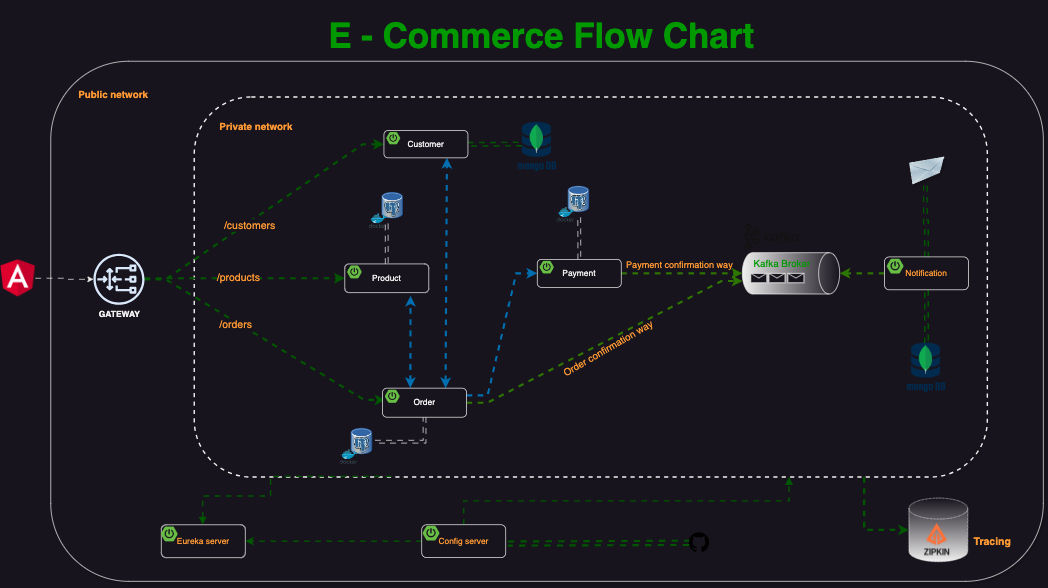

The diagram above was exported from draw.io. Its source (the exported page's mxGraphModel, read from the mxfile embedded in the PNG):
<mxGraphModel dx="2087" dy="1467" grid="0" gridSize="10" guides="0" tooltips="1" connect="0" arrows="0" fold="1" page="0" pageScale="1" pageWidth="1169" pageHeight="827" math="0" shadow="0">
  <root>
    <mxCell id="0" />
    <mxCell id="1" parent="0" />
    <mxCell id="xCOBlcEBNlZvq0qhSWPW-67" value="" style="rounded=1;whiteSpace=wrap;html=1;shadow=1;glass=0;" parent="1" vertex="1">
      <mxGeometry x="63" y="41" width="1418" height="743" as="geometry" />
    </mxCell>
    <mxCell id="xCOBlcEBNlZvq0qhSWPW-52" value="" style="shape=cylinder3;whiteSpace=wrap;html=1;boundedLbl=1;backgroundOutline=1;size=15;fillOpacity=100;dashed=1;dashPattern=1 1;fillStyle=dots;gradientColor=default;" parent="1" vertex="1">
      <mxGeometry x="1289" y="665" width="84" height="91" as="geometry" />
    </mxCell>
    <mxCell id="O6HLDK9tNG4gK17g9pfa-21" value="" style="rounded=1;whiteSpace=wrap;html=1;sketch=0;fillColor=none;dashed=1;strokeWidth=2;shadow=1;" parent="1" vertex="1">
      <mxGeometry x="268" y="92" width="1133" height="543" as="geometry" />
    </mxCell>
    <mxCell id="O6HLDK9tNG4gK17g9pfa-33" value="" style="image;html=1;image=img/lib/clip_art/networking/Email_128x128.png;sketch=1;fontSize=13;fillColor=none;rotation=4;shadow=1;curveFitting=1;jiggle=2;" parent="1" vertex="1">
      <mxGeometry x="1288" y="176" width="52" height="43" as="geometry" />
    </mxCell>
    <mxCell id="O6HLDK9tNG4gK17g9pfa-50" value="" style="endArrow=classic;html=1;rounded=0;fontSize=15;endSize=6;strokeWidth=3;strokeColor=#005700;fillColor=#008a00;edgeStyle=entityRelationEdgeStyle;flowAnimation=1;entryX=0;entryY=0.5;entryDx=0;entryDy=0;" parent="1" source="O6HLDK9tNG4gK17g9pfa-103" target="xCOBlcEBNlZvq0qhSWPW-1" edge="1">
      <mxGeometry width="50" height="50" relative="1" as="geometry">
        <mxPoint x="267" y="350" as="sourcePoint" />
        <mxPoint x="465.0000000000002" y="161.5" as="targetPoint" />
      </mxGeometry>
    </mxCell>
    <mxCell id="O6HLDK9tNG4gK17g9pfa-59" value="&lt;font color=&quot;#ff9933&quot;&gt;/customers&lt;/font&gt;" style="edgeLabel;html=1;align=center;verticalAlign=middle;resizable=0;points=[];fontSize=15;" parent="O6HLDK9tNG4gK17g9pfa-50" vertex="1" connectable="0">
      <mxGeometry x="-0.5046" y="1" relative="1" as="geometry">
        <mxPoint x="62" y="-38" as="offset" />
      </mxGeometry>
    </mxCell>
    <mxCell id="O6HLDK9tNG4gK17g9pfa-51" value="" style="endArrow=classic;html=1;rounded=0;fontSize=15;endSize=6;strokeWidth=3;strokeColor=#005700;fillColor=#008a00;edgeStyle=entityRelationEdgeStyle;entryX=0;entryY=0.75;entryDx=0;entryDy=0;flowAnimation=1;" parent="1" source="O6HLDK9tNG4gK17g9pfa-103" target="xCOBlcEBNlZvq0qhSWPW-20" edge="1">
      <mxGeometry width="50" height="50" relative="1" as="geometry">
        <mxPoint x="260.99999999999955" y="353" as="sourcePoint" />
        <mxPoint x="486" y="528.5" as="targetPoint" />
      </mxGeometry>
    </mxCell>
    <mxCell id="O6HLDK9tNG4gK17g9pfa-60" value="&lt;font color=&quot;#ff9933&quot;&gt;/orders&lt;/font&gt;" style="edgeLabel;html=1;align=center;verticalAlign=middle;resizable=0;points=[];fontSize=15;" parent="O6HLDK9tNG4gK17g9pfa-51" vertex="1" connectable="0">
      <mxGeometry x="0.2804" y="-3" relative="1" as="geometry">
        <mxPoint x="-88" y="-53" as="offset" />
      </mxGeometry>
    </mxCell>
    <mxCell id="8Op4M2FmP5w4KHeaY0xA-4" style="edgeStyle=orthogonalEdgeStyle;rounded=0;orthogonalLoop=1;jettySize=auto;html=1;strokeWidth=3;fillColor=#008a00;strokeColor=#005700;flowAnimation=1;entryX=0;entryY=0.5;entryDx=0;entryDy=0;" parent="1" source="O6HLDK9tNG4gK17g9pfa-103" target="xCOBlcEBNlZvq0qhSWPW-12" edge="1">
      <mxGeometry relative="1" as="geometry">
        <mxPoint x="403" y="351" as="targetPoint" />
        <Array as="points">
          <mxPoint x="278" y="351" />
          <mxPoint x="278" y="351" />
        </Array>
      </mxGeometry>
    </mxCell>
    <mxCell id="8Op4M2FmP5w4KHeaY0xA-5" value="&lt;font color=&quot;#ff9933&quot;&gt;/products&lt;/font&gt;" style="edgeLabel;html=1;align=center;verticalAlign=middle;resizable=0;points=[];fontSize=15;" parent="8Op4M2FmP5w4KHeaY0xA-4" vertex="1" connectable="0">
      <mxGeometry x="0.2865" y="1" relative="1" as="geometry">
        <mxPoint x="-50" y="-1" as="offset" />
      </mxGeometry>
    </mxCell>
    <mxCell id="Sr1AToIsDmf1QCaqVxD8-1" value="" style="shape=image;verticalLabelPosition=bottom;labelBackgroundColor=default;verticalAlign=top;aspect=fixed;imageAspect=0;image=https://www.opc-router.de/wp-content/uploads/2021/03/mongodb_thumbnail.png;" parent="1" vertex="1">
      <mxGeometry x="1286.12" y="443.5" width="55.76" height="75" as="geometry" />
    </mxCell>
    <mxCell id="8Op4M2FmP5w4KHeaY0xA-1" value="" style="shape=image;verticalLabelPosition=bottom;labelBackgroundColor=default;verticalAlign=top;aspect=fixed;imageAspect=0;image=https://avatars.githubusercontent.com/u/11860887?s=280&amp;v=4;" parent="1" vertex="1">
      <mxGeometry x="1304" y="699" width="50" height="50" as="geometry" />
    </mxCell>
    <mxCell id="xCOBlcEBNlZvq0qhSWPW-14" value="" style="shape=image;verticalLabelPosition=bottom;labelBackgroundColor=default;verticalAlign=top;aspect=fixed;imageAspect=0;image=https://static-00.iconduck.com/assets.00/kafka-icon-2048x935-cvu4503l.png;imageBorder=none;perimeterSpacing=0;" parent="1" vertex="1">
      <mxGeometry x="1054" y="274" width="77.75" height="35.5" as="geometry" />
    </mxCell>
    <mxCell id="xCOBlcEBNlZvq0qhSWPW-15" value="&lt;font color=&quot;#009900&quot; style=&quot;font-size: 14px;&quot;&gt;Kafka Broker&lt;/font&gt;" style="shape=cylinder3;whiteSpace=wrap;html=1;boundedLbl=1;backgroundOutline=1;size=15;rotation=90;horizontal=0;verticalAlign=top;gradientColor=default;" parent="1" vertex="1">
      <mxGeometry x="1091" y="274.5" width="59" height="139" as="geometry" />
    </mxCell>
    <mxCell id="xCOBlcEBNlZvq0qhSWPW-25" style="edgeStyle=entityRelationEdgeStyle;rounded=0;orthogonalLoop=1;jettySize=auto;html=1;entryX=0.686;entryY=0.998;entryDx=0;entryDy=0;entryPerimeter=0;fillColor=#60a917;strokeColor=#2D7600;strokeWidth=3;flowAnimation=1;" parent="1" source="xCOBlcEBNlZvq0qhSWPW-19" target="xCOBlcEBNlZvq0qhSWPW-15" edge="1">
      <mxGeometry relative="1" as="geometry" />
    </mxCell>
    <mxCell id="xCOBlcEBNlZvq0qhSWPW-27" style="rounded=0;orthogonalLoop=1;jettySize=auto;html=1;exitX=0.331;exitY=-0.003;exitDx=0;exitDy=0;exitPerimeter=0;strokeWidth=3;fillColor=#1ba1e2;strokeColor=#006EAF;flowAnimation=1;startArrow=classic;startFill=1;" parent="1" source="xCOBlcEBNlZvq0qhSWPW-19" edge="1">
      <mxGeometry relative="1" as="geometry">
        <mxPoint x="577" y="376" as="targetPoint" />
      </mxGeometry>
    </mxCell>
    <mxCell id="xCOBlcEBNlZvq0qhSWPW-28" style="edgeStyle=entityRelationEdgeStyle;rounded=0;orthogonalLoop=1;jettySize=auto;html=1;entryX=0;entryY=0.5;entryDx=0;entryDy=0;exitX=1;exitY=0.25;exitDx=0;exitDy=0;fillColor=#1ba1e2;strokeColor=#006EAF;strokeWidth=3;flowAnimation=1;" parent="1" source="xCOBlcEBNlZvq0qhSWPW-19" target="xCOBlcEBNlZvq0qhSWPW-9" edge="1">
      <mxGeometry relative="1" as="geometry" />
    </mxCell>
    <mxCell id="xCOBlcEBNlZvq0qhSWPW-30" style="rounded=0;orthogonalLoop=1;jettySize=auto;html=1;entryX=0.5;entryY=1;entryDx=0;entryDy=0;entryPerimeter=0;fillColor=#60a917;strokeColor=#2D7600;strokeWidth=3;flowAnimation=1;" parent="1" source="xCOBlcEBNlZvq0qhSWPW-9" target="xCOBlcEBNlZvq0qhSWPW-15" edge="1">
      <mxGeometry relative="1" as="geometry" />
    </mxCell>
    <mxCell id="xCOBlcEBNlZvq0qhSWPW-31" style="rounded=0;orthogonalLoop=1;jettySize=auto;html=1;exitX=0.75;exitY=0;exitDx=0;exitDy=0;entryX=0.75;entryY=1;entryDx=0;entryDy=0;strokeWidth=3;fillColor=#1ba1e2;strokeColor=#006EAF;flowAnimation=1;startArrow=classic;startFill=1;" parent="1" source="xCOBlcEBNlZvq0qhSWPW-19" target="xCOBlcEBNlZvq0qhSWPW-1" edge="1">
      <mxGeometry relative="1" as="geometry" />
    </mxCell>
    <mxCell id="xCOBlcEBNlZvq0qhSWPW-35" style="edgeStyle=orthogonalEdgeStyle;rounded=0;orthogonalLoop=1;jettySize=auto;html=1;entryX=0.5;entryY=0;entryDx=0;entryDy=0;entryPerimeter=0;fillColor=#60a917;strokeColor=#2D7600;strokeWidth=3;flowAnimation=1;" parent="1" source="xCOBlcEBNlZvq0qhSWPW-33" target="xCOBlcEBNlZvq0qhSWPW-15" edge="1">
      <mxGeometry relative="1" as="geometry" />
    </mxCell>
    <mxCell id="O6HLDK9tNG4gK17g9pfa-22" value="" style="shape=image;verticalLabelPosition=bottom;labelBackgroundColor=default;verticalAlign=top;aspect=fixed;imageAspect=0;image=https://cdn-icons-png.flaticon.com/512/25/25231.png;" parent="1" vertex="1">
      <mxGeometry x="975" y="714" width="29" height="29" as="geometry" />
    </mxCell>
    <mxCell id="xCOBlcEBNlZvq0qhSWPW-46" value="" style="group" parent="1" vertex="1" connectable="0">
      <mxGeometry x="785.94" y="213" width="50.120000000000005" height="57.64852490606316" as="geometry" />
    </mxCell>
    <mxCell id="xCOBlcEBNlZvq0qhSWPW-47" value="" style="shape=image;verticalLabelPosition=bottom;labelBackgroundColor=default;verticalAlign=top;aspect=fixed;imageAspect=0;image=https://upload.wikimedia.org/wikipedia/commons/thumb/b/ba/Database-postgres.svg/1448px-Database-postgres.svg.png;container=0;" parent="xCOBlcEBNlZvq0qhSWPW-46" vertex="1">
      <mxGeometry x="13.99735211811253" width="36.12264788188748" height="51.04120428447361" as="geometry" />
    </mxCell>
    <mxCell id="xCOBlcEBNlZvq0qhSWPW-48" value="" style="sketch=0;aspect=fixed;html=1;points=[];align=center;image;fontSize=12;image=img/lib/mscae/Docker.svg;fillColor=none;container=0;" parent="xCOBlcEBNlZvq0qhSWPW-46" vertex="1">
      <mxGeometry y="36.67969348659003" width="25.571745633503813" height="20.968831419473126" as="geometry" />
    </mxCell>
    <mxCell id="xCOBlcEBNlZvq0qhSWPW-49" value="" style="group" parent="1" vertex="1" connectable="0">
      <mxGeometry x="517.94" y="222" width="50.120000000000005" height="57.64852490606316" as="geometry" />
    </mxCell>
    <mxCell id="xCOBlcEBNlZvq0qhSWPW-50" value="" style="shape=image;verticalLabelPosition=bottom;labelBackgroundColor=default;verticalAlign=top;aspect=fixed;imageAspect=0;image=https://upload.wikimedia.org/wikipedia/commons/thumb/b/ba/Database-postgres.svg/1448px-Database-postgres.svg.png;container=0;" parent="xCOBlcEBNlZvq0qhSWPW-49" vertex="1">
      <mxGeometry x="15.99735211811253" width="36.12264788188748" height="51.04120428447361" as="geometry" />
    </mxCell>
    <mxCell id="xCOBlcEBNlZvq0qhSWPW-51" value="" style="sketch=0;aspect=fixed;html=1;points=[];align=center;image;fontSize=12;image=img/lib/mscae/Docker.svg;fillColor=none;container=0;" parent="xCOBlcEBNlZvq0qhSWPW-49" vertex="1">
      <mxGeometry y="36.67969348659003" width="25.571745633503813" height="20.968831419473126" as="geometry" />
    </mxCell>
    <mxCell id="xCOBlcEBNlZvq0qhSWPW-53" style="edgeStyle=orthogonalEdgeStyle;rounded=0;orthogonalLoop=1;jettySize=auto;html=1;shape=link;flowAnimation=1;strokeWidth=2;fillColor=#008a00;strokeColor=#005700;" parent="1" source="xCOBlcEBNlZvq0qhSWPW-1" edge="1">
      <mxGeometry relative="1" as="geometry">
        <mxPoint x="735.9973521181128" y="159.24" as="targetPoint" />
      </mxGeometry>
    </mxCell>
    <mxCell id="xCOBlcEBNlZvq0qhSWPW-54" style="edgeStyle=orthogonalEdgeStyle;rounded=0;orthogonalLoop=1;jettySize=auto;html=1;shape=link;flowAnimation=1;" parent="1" source="xCOBlcEBNlZvq0qhSWPW-9" target="xCOBlcEBNlZvq0qhSWPW-47" edge="1">
      <mxGeometry relative="1" as="geometry" />
    </mxCell>
    <mxCell id="xCOBlcEBNlZvq0qhSWPW-55" value="" style="group" parent="1" vertex="1" connectable="0">
      <mxGeometry x="476" y="559" width="50.120000000000005" height="57.64852490606316" as="geometry" />
    </mxCell>
    <mxCell id="xCOBlcEBNlZvq0qhSWPW-56" value="" style="shape=image;verticalLabelPosition=bottom;labelBackgroundColor=default;verticalAlign=top;aspect=fixed;imageAspect=0;image=https://upload.wikimedia.org/wikipedia/commons/thumb/b/ba/Database-postgres.svg/1448px-Database-postgres.svg.png;container=0;" parent="xCOBlcEBNlZvq0qhSWPW-55" vertex="1">
      <mxGeometry x="13.99735211811253" width="36.12264788188748" height="51.04120428447361" as="geometry" />
    </mxCell>
    <mxCell id="xCOBlcEBNlZvq0qhSWPW-57" value="" style="sketch=0;aspect=fixed;html=1;points=[];align=center;image;fontSize=12;image=img/lib/mscae/Docker.svg;fillColor=none;container=0;" parent="xCOBlcEBNlZvq0qhSWPW-55" vertex="1">
      <mxGeometry y="36.67969348659003" width="25.571745633503813" height="20.968831419473126" as="geometry" />
    </mxCell>
    <mxCell id="xCOBlcEBNlZvq0qhSWPW-58" style="edgeStyle=orthogonalEdgeStyle;rounded=0;orthogonalLoop=1;jettySize=auto;html=1;entryX=1;entryY=0.5;entryDx=0;entryDy=0;exitX=0.5;exitY=1;exitDx=0;exitDy=0;shape=link;flowAnimation=1;" parent="1" source="xCOBlcEBNlZvq0qhSWPW-19" target="xCOBlcEBNlZvq0qhSWPW-56" edge="1">
      <mxGeometry relative="1" as="geometry" />
    </mxCell>
    <mxCell id="xCOBlcEBNlZvq0qhSWPW-59" style="edgeStyle=orthogonalEdgeStyle;rounded=0;orthogonalLoop=1;jettySize=auto;html=1;entryX=0.25;entryY=1;entryDx=0;entryDy=0;shape=link;flowAnimation=1;" parent="1" source="xCOBlcEBNlZvq0qhSWPW-12" target="xCOBlcEBNlZvq0qhSWPW-50" edge="1">
      <mxGeometry relative="1" as="geometry" />
    </mxCell>
    <mxCell id="xCOBlcEBNlZvq0qhSWPW-60" style="edgeStyle=orthogonalEdgeStyle;rounded=0;orthogonalLoop=1;jettySize=auto;html=1;entryX=0.5;entryY=1;entryDx=0;entryDy=0;shape=link;flowAnimation=1;fillColor=#008a00;strokeColor=#005700;strokeWidth=2;" parent="1" source="xCOBlcEBNlZvq0qhSWPW-33" target="O6HLDK9tNG4gK17g9pfa-33" edge="1">
      <mxGeometry relative="1" as="geometry" />
    </mxCell>
    <mxCell id="xCOBlcEBNlZvq0qhSWPW-61" style="edgeStyle=orthogonalEdgeStyle;rounded=0;orthogonalLoop=1;jettySize=auto;html=1;entryX=0;entryY=0.5;entryDx=0;entryDy=0;entryPerimeter=0;strokeWidth=3;fillColor=#008a00;strokeColor=#005700;flowAnimation=1;" parent="1" source="O6HLDK9tNG4gK17g9pfa-21" target="xCOBlcEBNlZvq0qhSWPW-52" edge="1">
      <mxGeometry relative="1" as="geometry">
        <Array as="points">
          <mxPoint x="1225" y="711" />
        </Array>
      </mxGeometry>
    </mxCell>
    <mxCell id="xCOBlcEBNlZvq0qhSWPW-62" value="&lt;font color=&quot;#ff9933&quot;&gt;Tracing&lt;/font&gt;" style="text;html=1;align=center;verticalAlign=middle;resizable=0;points=[];autosize=1;strokeColor=none;fillColor=none;fontStyle=1;fontSize=15;" parent="1" vertex="1">
      <mxGeometry x="1375" y="711" width="67" height="30" as="geometry" />
    </mxCell>
    <mxCell id="O6HLDK9tNG4gK17g9pfa-103" value="&lt;b&gt;GATEWAY&lt;/b&gt;" style="sketch=0;outlineConnect=0;dashed=0;verticalLabelPosition=bottom;verticalAlign=top;align=center;html=1;fontSize=12;fontStyle=0;aspect=fixed;pointerEvents=1;shape=mxgraph.aws4.gateway_load_balancer;labelBackgroundColor=none;labelBorderColor=none;fillColor=#dae8fc;strokeColor=#6c8ebf;" parent="1" vertex="1">
      <mxGeometry x="124" y="316" width="73" height="73" as="geometry" />
    </mxCell>
    <mxCell id="xCOBlcEBNlZvq0qhSWPW-64" style="edgeStyle=orthogonalEdgeStyle;rounded=0;orthogonalLoop=1;jettySize=auto;html=1;entryX=0.5;entryY=0;entryDx=0;entryDy=0;shape=link;flowAnimation=1;fillColor=#008a00;strokeColor=#005700;strokeWidth=2;" parent="1" source="xCOBlcEBNlZvq0qhSWPW-33" target="Sr1AToIsDmf1QCaqVxD8-1" edge="1">
      <mxGeometry relative="1" as="geometry" />
    </mxCell>
    <mxCell id="xCOBlcEBNlZvq0qhSWPW-65" value="&lt;font color=&quot;#ff9933&quot; style=&quot;font-size: 14px;&quot;&gt;Order confirmation way&lt;/font&gt;" style="text;html=1;align=center;verticalAlign=middle;resizable=0;points=[];autosize=1;strokeColor=none;fillColor=none;rotation=-30;" parent="1" vertex="1">
      <mxGeometry x="777" y="437" width="163" height="29" as="geometry" />
    </mxCell>
    <mxCell id="xCOBlcEBNlZvq0qhSWPW-66" value="&lt;font color=&quot;#ff9933&quot; style=&quot;font-size: 13px;&quot;&gt;Payment confirmation way&lt;/font&gt;" style="text;html=1;align=center;verticalAlign=middle;resizable=0;points=[];autosize=1;strokeColor=none;fillColor=none;" parent="1" vertex="1">
      <mxGeometry x="876" y="318" width="170" height="28" as="geometry" />
    </mxCell>
    <mxCell id="xCOBlcEBNlZvq0qhSWPW-68" value="&lt;font color=&quot;#ff9933&quot; style=&quot;font-size: 14px;&quot;&gt;Public network&lt;/font&gt;" style="text;html=1;align=center;verticalAlign=middle;resizable=0;points=[];autosize=1;strokeColor=none;fillColor=none;fontStyle=1" parent="1" vertex="1">
      <mxGeometry x="97" y="74" width="109" height="29" as="geometry" />
    </mxCell>
    <mxCell id="xCOBlcEBNlZvq0qhSWPW-69" value="&lt;font color=&quot;#ff9933&quot; style=&quot;font-size: 14px;&quot;&gt;Private network&lt;/font&gt;" style="text;html=1;align=center;verticalAlign=middle;resizable=0;points=[];autosize=1;strokeColor=none;fillColor=none;fontStyle=1" parent="1" vertex="1">
      <mxGeometry x="299" y="119" width="114" height="29" as="geometry" />
    </mxCell>
    <mxCell id="xCOBlcEBNlZvq0qhSWPW-70" style="edgeStyle=orthogonalEdgeStyle;rounded=0;orthogonalLoop=1;jettySize=auto;html=1;entryX=0.75;entryY=1;entryDx=0;entryDy=0;flowAnimation=1;startArrow=none;startFill=0;endArrow=block;endFill=1;fillColor=#008a00;strokeColor=#005700;strokeWidth=2;" parent="1" source="xCOBlcEBNlZvq0qhSWPW-37" target="O6HLDK9tNG4gK17g9pfa-21" edge="1">
      <mxGeometry relative="1" as="geometry" />
    </mxCell>
    <mxCell id="xCOBlcEBNlZvq0qhSWPW-71" style="edgeStyle=orthogonalEdgeStyle;rounded=0;orthogonalLoop=1;jettySize=auto;html=1;entryX=0.25;entryY=1;entryDx=0;entryDy=0;flowAnimation=1;startArrow=block;startFill=1;endArrow=none;endFill=0;fillColor=#008a00;strokeColor=#005700;strokeWidth=2;" parent="1" source="xCOBlcEBNlZvq0qhSWPW-40" target="O6HLDK9tNG4gK17g9pfa-21" edge="1">
      <mxGeometry relative="1" as="geometry">
        <Array as="points">
          <mxPoint x="280" y="662" />
          <mxPoint x="377" y="662" />
          <mxPoint x="377" y="634" />
        </Array>
      </mxGeometry>
    </mxCell>
    <mxCell id="rKu08YaNow4kpiejSnou-1" value="" style="shape=message;html=1;html=1;outlineConnect=0;labelPosition=center;verticalLabelPosition=bottom;align=center;verticalAlign=top;container=0;" parent="1" vertex="1">
      <mxGeometry x="1063" y="344" width="23" height="13.5" as="geometry" />
    </mxCell>
    <mxCell id="rKu08YaNow4kpiejSnou-2" value="" style="shape=message;html=1;html=1;outlineConnect=0;labelPosition=center;verticalLabelPosition=bottom;align=center;verticalAlign=top;container=0;" parent="1" vertex="1">
      <mxGeometry x="1089" y="344" width="23" height="13.5" as="geometry" />
    </mxCell>
    <mxCell id="rKu08YaNow4kpiejSnou-3" value="" style="shape=message;html=1;html=1;outlineConnect=0;labelPosition=center;verticalLabelPosition=bottom;align=center;verticalAlign=top;container=0;" parent="1" vertex="1">
      <mxGeometry x="1116" y="344" width="23" height="13.5" as="geometry" />
    </mxCell>
    <mxCell id="rKu08YaNow4kpiejSnou-4" style="edgeStyle=orthogonalEdgeStyle;rounded=0;orthogonalLoop=1;jettySize=auto;html=1;flowAnimation=1;fillColor=#008a00;strokeColor=#005700;strokeWidth=2;" parent="1" source="xCOBlcEBNlZvq0qhSWPW-37" target="xCOBlcEBNlZvq0qhSWPW-40" edge="1">
      <mxGeometry relative="1" as="geometry" />
    </mxCell>
    <mxCell id="rKu08YaNow4kpiejSnou-6" style="edgeStyle=orthogonalEdgeStyle;rounded=0;orthogonalLoop=1;jettySize=auto;html=1;flowAnimation=1;" parent="1" source="rKu08YaNow4kpiejSnou-5" target="O6HLDK9tNG4gK17g9pfa-103" edge="1">
      <mxGeometry relative="1" as="geometry" />
    </mxCell>
    <mxCell id="rKu08YaNow4kpiejSnou-5" value="" style="shape=image;verticalLabelPosition=bottom;labelBackgroundColor=default;verticalAlign=top;aspect=fixed;imageAspect=0;image=https://upload.wikimedia.org/wikipedia/commons/thumb/c/cf/Angular_full_color_logo.svg/800px-Angular_full_color_logo.svg.png;clipPath=inset(11.67% 12.33% 7.67% 12%);" parent="1" vertex="1">
      <mxGeometry x="-9" y="324.25" width="50.18" height="53.5" as="geometry" />
    </mxCell>
    <mxCell id="vR1Pq6dqCtEIYChafSH1-1" value="" style="shape=image;verticalLabelPosition=bottom;labelBackgroundColor=default;verticalAlign=top;aspect=fixed;imageAspect=0;image=https://www.opc-router.de/wp-content/uploads/2021/03/mongodb_thumbnail.png;" parent="1" vertex="1">
      <mxGeometry x="730.1799999999998" y="128" width="55.76" height="75" as="geometry" />
    </mxCell>
    <mxCell id="vbnjpDnbafTEZDlO4RGQ-1" value="&lt;font color=&quot;#009900&quot;&gt;E - Commerce Flow Chart&lt;/font&gt;" style="text;html=1;strokeColor=none;fillColor=none;align=center;verticalAlign=middle;whiteSpace=wrap;rounded=0;fontSize=50;fontStyle=1" parent="1" vertex="1">
      <mxGeometry x="162" y="-46" width="1203.5" height="98" as="geometry" />
    </mxCell>
    <mxCell id="xCOBlcEBNlZvq0qhSWPW-1" value="Customer" style="rounded=1;whiteSpace=wrap;html=1;" parent="1" vertex="1">
      <mxGeometry x="539" y="140" width="120" height="39" as="geometry" />
    </mxCell>
    <mxCell id="xCOBlcEBNlZvq0qhSWPW-2" value="" style="shape=image;verticalLabelPosition=bottom;labelBackgroundColor=default;verticalAlign=top;aspect=fixed;imageAspect=0;image=https://images.ctfassets.net/gt6dp23g0g38/5DqlQtFKecFlkqQ8YGDT2p/aa945b648f44dd872e9a1b89f7d203ef/springboot.png;" parent="1" vertex="1">
      <mxGeometry x="543" y="142.6" width="19.538999999999998" height="17.55" as="geometry" />
    </mxCell>
    <mxCell id="xCOBlcEBNlZvq0qhSWPW-12" value="Product" style="rounded=1;whiteSpace=wrap;html=1;" parent="1" vertex="1">
      <mxGeometry x="483" y="330.5" width="120" height="41" as="geometry" />
    </mxCell>
    <mxCell id="xCOBlcEBNlZvq0qhSWPW-13" value="" style="shape=image;verticalLabelPosition=bottom;labelBackgroundColor=default;verticalAlign=top;aspect=fixed;imageAspect=0;image=https://images.ctfassets.net/gt6dp23g0g38/5DqlQtFKecFlkqQ8YGDT2p/aa945b648f44dd872e9a1b89f7d203ef/springboot.png;" parent="1" vertex="1">
      <mxGeometry x="487" y="333.23333333333335" width="20.541" height="18.45" as="geometry" />
    </mxCell>
    <mxCell id="xCOBlcEBNlZvq0qhSWPW-9" value="Payment" style="rounded=1;whiteSpace=wrap;html=1;" parent="1" vertex="1">
      <mxGeometry x="758" y="324" width="120" height="40" as="geometry" />
    </mxCell>
    <mxCell id="xCOBlcEBNlZvq0qhSWPW-10" value="" style="shape=image;verticalLabelPosition=bottom;labelBackgroundColor=default;verticalAlign=top;aspect=fixed;imageAspect=0;image=https://images.ctfassets.net/gt6dp23g0g38/5DqlQtFKecFlkqQ8YGDT2p/aa945b648f44dd872e9a1b89f7d203ef/springboot.png;" parent="1" vertex="1">
      <mxGeometry x="762" y="326.6666666666667" width="20.04" height="18.000000000000004" as="geometry" />
    </mxCell>
    <mxCell id="xCOBlcEBNlZvq0qhSWPW-19" value="Order" style="rounded=1;whiteSpace=wrap;html=1;" parent="1" vertex="1">
      <mxGeometry x="537" y="508" width="120" height="41.5" as="geometry" />
    </mxCell>
    <mxCell id="xCOBlcEBNlZvq0qhSWPW-20" value="" style="shape=image;verticalLabelPosition=bottom;labelBackgroundColor=default;verticalAlign=top;aspect=fixed;imageAspect=0;image=https://images.ctfassets.net/gt6dp23g0g38/5DqlQtFKecFlkqQ8YGDT2p/aa945b648f44dd872e9a1b89f7d203ef/springboot.png;" parent="1" vertex="1">
      <mxGeometry x="541" y="510.76666666666665" width="20.7915" height="18.675" as="geometry" />
    </mxCell>
    <mxCell id="xCOBlcEBNlZvq0qhSWPW-33" value="&lt;font color=&quot;#ff9933&quot;&gt;Notification&lt;/font&gt;" style="rounded=1;whiteSpace=wrap;html=1;" parent="1" vertex="1">
      <mxGeometry x="1254" y="320.5" width="120" height="47" as="geometry" />
    </mxCell>
    <mxCell id="xCOBlcEBNlZvq0qhSWPW-34" value="" style="shape=image;verticalLabelPosition=bottom;labelBackgroundColor=default;verticalAlign=top;aspect=fixed;imageAspect=0;image=https://images.ctfassets.net/gt6dp23g0g38/5DqlQtFKecFlkqQ8YGDT2p/aa945b648f44dd872e9a1b89f7d203ef/springboot.png;" parent="1" vertex="1">
      <mxGeometry x="1258" y="323.6333333333333" width="23.546999999999997" height="21.15" as="geometry" />
    </mxCell>
    <mxCell id="xCOBlcEBNlZvq0qhSWPW-40" value="&lt;font color=&quot;#ff9933&quot;&gt;Eureka server&lt;/font&gt;" style="rounded=1;whiteSpace=wrap;html=1;" parent="1" vertex="1">
      <mxGeometry x="221" y="703.13" width="120" height="47" as="geometry" />
    </mxCell>
    <mxCell id="xCOBlcEBNlZvq0qhSWPW-41" value="" style="shape=image;verticalLabelPosition=bottom;labelBackgroundColor=default;verticalAlign=top;aspect=fixed;imageAspect=0;image=https://images.ctfassets.net/gt6dp23g0g38/5DqlQtFKecFlkqQ8YGDT2p/aa945b648f44dd872e9a1b89f7d203ef/springboot.png;" parent="1" vertex="1">
      <mxGeometry x="221" y="706.2633333333333" width="23.546999999999997" height="21.15" as="geometry" />
    </mxCell>
    <mxCell id="xCOBlcEBNlZvq0qhSWPW-37" value="&lt;font color=&quot;#ff9933&quot;&gt;Config server&lt;/font&gt;" style="rounded=1;whiteSpace=wrap;html=1;gradientColor=none;fillColor=default;" parent="1" vertex="1">
      <mxGeometry x="593" y="703.13" width="120" height="47" as="geometry" />
    </mxCell>
    <mxCell id="xCOBlcEBNlZvq0qhSWPW-38" value="" style="shape=image;verticalLabelPosition=bottom;labelBackgroundColor=default;verticalAlign=top;aspect=fixed;imageAspect=0;image=https://images.ctfassets.net/gt6dp23g0g38/5DqlQtFKecFlkqQ8YGDT2p/aa945b648f44dd872e9a1b89f7d203ef/springboot.png;" parent="1" vertex="1">
      <mxGeometry x="595" y="705.0033333333333" width="23.546999999999997" height="21.15" as="geometry" />
    </mxCell>
    <mxCell id="rZJCuC_qEq6wYciFRxsU-2" value="" style="endArrow=none;dashed=1;html=1;rounded=0;entryX=0;entryY=0.517;entryDx=0;entryDy=0;entryPerimeter=0;flowAnimation=1;shadow=0;strokeWidth=3;strokeColor=#005700;curved=0;shape=link;fillColor=#008a00;" edge="1" parent="1" target="O6HLDK9tNG4gK17g9pfa-22">
      <mxGeometry width="50" height="50" relative="1" as="geometry">
        <mxPoint x="716" y="730" as="sourcePoint" />
        <mxPoint x="766" y="680" as="targetPoint" />
      </mxGeometry>
    </mxCell>
  </root>
</mxGraphModel>